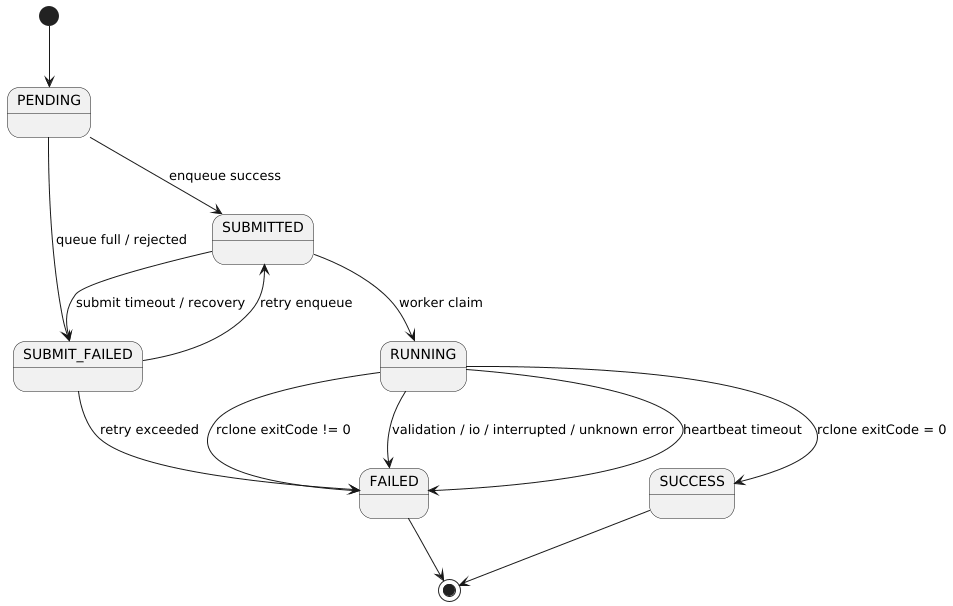

The diagram above was rendered by PlantUML. Its source (embedded in the PNG):
@startuml
[*] --> PENDING

PENDING --> SUBMITTED : enqueue success
PENDING --> SUBMIT_FAILED : queue full / rejected

SUBMITTED --> RUNNING : worker claim
SUBMITTED --> SUBMIT_FAILED : submit timeout / recovery

SUBMIT_FAILED --> SUBMITTED : retry enqueue
SUBMIT_FAILED --> FAILED : retry exceeded

RUNNING --> SUCCESS : rclone exitCode = 0
RUNNING --> FAILED : rclone exitCode != 0
RUNNING --> FAILED : validation / io / interrupted / unknown error
RUNNING --> FAILED : heartbeat timeout

SUCCESS --> [*]
FAILED --> [*]
@enduml